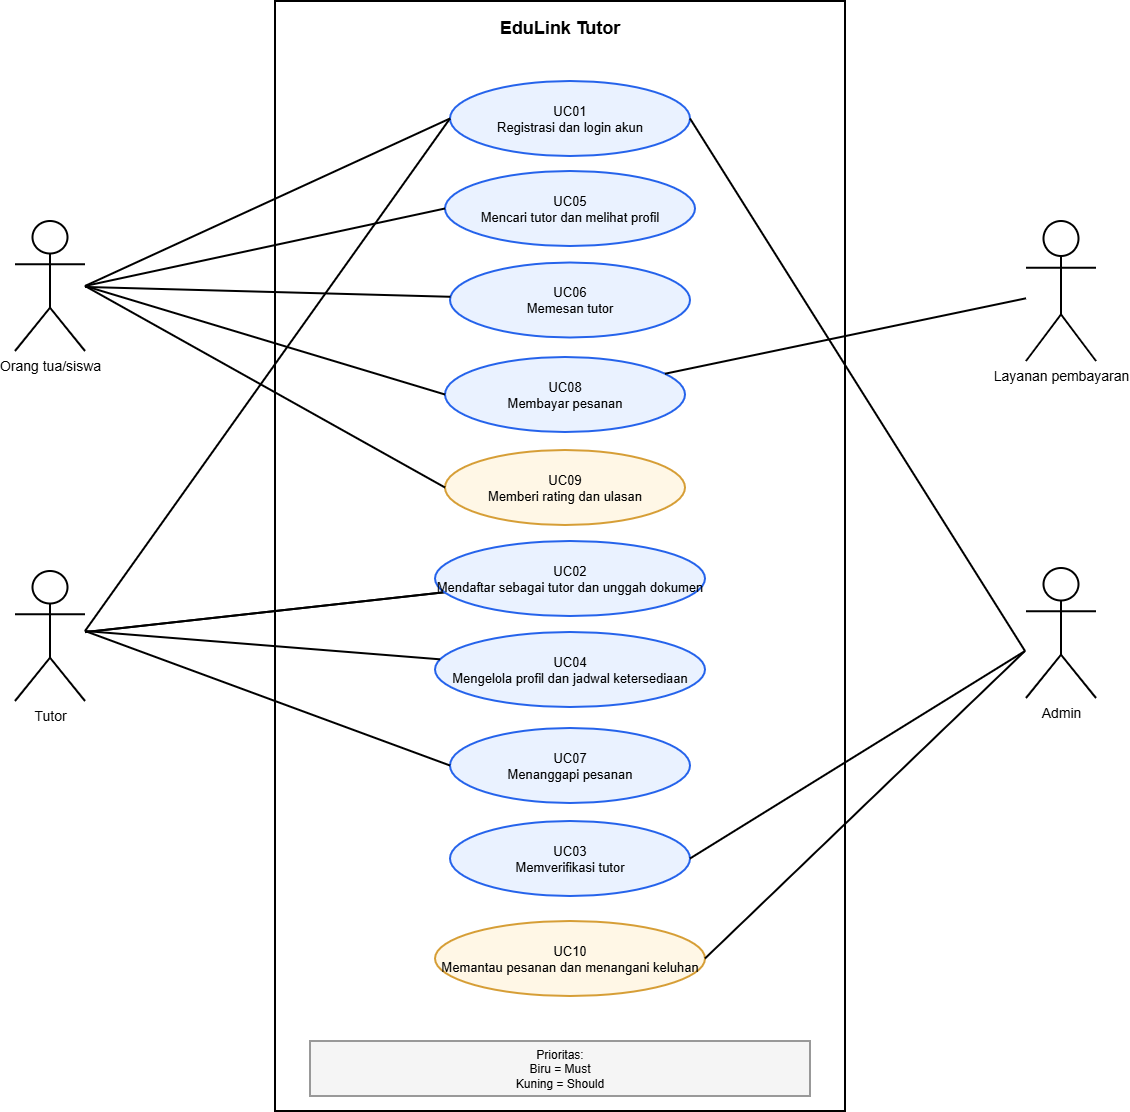

The diagram above was exported from draw.io. Its source (the exported page's mxGraphModel, read from the mxfile embedded in the PNG):
<mxGraphModel dx="2276" dy="1362" grid="1" gridSize="10" guides="1" tooltips="1" connect="1" arrows="1" fold="1" page="1" pageScale="1" pageWidth="850" pageHeight="1100" math="0" shadow="0">
  <root>
    <mxCell id="0" />
    <mxCell id="1" parent="0" />
    <mxCell id="boundary" parent="1" style="rounded=0;whiteSpace=wrap;html=1;fillColor=none;strokeColor=light-dark(#000000,#000000);strokeWidth=2;verticalAlign=top;align=center;fontStyle=1;fontSize=18;spacingTop=10;curved=0;" value="EduLink Tutor" vertex="1">
      <mxGeometry height="1110" width="570" x="330" y="40" as="geometry" />
    </mxCell>
    <mxCell id="actor_user" parent="1" style="shape=umlActor;verticalLabelPosition=bottom;verticalAlign=top;html=1;outlineConnect=0;fontSize=14;strokeWidth=2;rounded=0;curved=0;" value="Orang tua/siswa" vertex="1">
      <mxGeometry height="130" width="70" x="70" y="260" as="geometry" />
    </mxCell>
    <mxCell id="actor_tutor" parent="1" style="shape=umlActor;verticalLabelPosition=bottom;verticalAlign=top;html=1;outlineConnect=0;fontSize=14;strokeWidth=2;rounded=0;curved=0;" value="Tutor" vertex="1">
      <mxGeometry height="130" width="70" x="70" y="610" as="geometry" />
    </mxCell>
    <mxCell id="actor_admin" parent="1" style="shape=umlActor;verticalLabelPosition=bottom;verticalAlign=top;html=1;outlineConnect=0;fontSize=14;strokeWidth=2;rounded=0;curved=0;" value="Admin" vertex="1">
      <mxGeometry height="130" width="70" x="1081" y="607" as="geometry" />
    </mxCell>
    <mxCell id="actor_payment" parent="1" style="shape=umlActor;verticalLabelPosition=bottom;verticalAlign=top;html=1;outlineConnect=0;fontSize=14;strokeWidth=2;rounded=0;curved=0;" value="Layanan pembayaran" vertex="1">
      <mxGeometry height="140" width="70" x="1081" y="260" as="geometry" />
    </mxCell>
    <mxCell id="UC01" parent="1" style="ellipse;whiteSpace=wrap;html=1;fillColor=#EAF2FF;strokeColor=#2563EB;strokeWidth=2;fontSize=13;align=center;verticalAlign=middle;rounded=0;curved=0;" value="UC01&#10;Registrasi dan login akun" vertex="1">
      <mxGeometry height="75" width="240" x="505" y="120" as="geometry" />
    </mxCell>
    <mxCell id="UC03" parent="1" style="ellipse;whiteSpace=wrap;html=1;fillColor=#EAF2FF;strokeColor=#2563EB;strokeWidth=2;fontSize=13;rounded=0;curved=0;" value="UC03&#10;Memverifikasi tutor" vertex="1">
      <mxGeometry height="75" width="240" x="505" y="860" as="geometry" />
    </mxCell>
    <mxCell id="UC04" parent="1" style="ellipse;whiteSpace=wrap;html=1;fillColor=#EAF2FF;strokeColor=#2563EB;strokeWidth=2;fontSize=13;rounded=0;curved=0;" value="UC04&#10;Mengelola profil dan jadwal ketersediaan" vertex="1">
      <mxGeometry height="75" width="270" x="490" y="671" as="geometry" />
    </mxCell>
    <mxCell id="UC05" parent="1" style="ellipse;whiteSpace=wrap;html=1;fillColor=#EAF2FF;strokeColor=#2563EB;strokeWidth=2;fontSize=13;rounded=0;curved=0;" value="UC05&#10;Mencari tutor dan melihat profil" vertex="1">
      <mxGeometry height="75" width="250" x="500" y="210" as="geometry" />
    </mxCell>
    <mxCell id="UC06" parent="1" style="ellipse;whiteSpace=wrap;html=1;fillColor=#EAF2FF;strokeColor=#2563EB;strokeWidth=2;fontSize=13;rounded=0;curved=0;" value="UC06&#10;Memesan tutor" vertex="1">
      <mxGeometry height="75" width="240" x="505" y="301.5" as="geometry" />
    </mxCell>
    <mxCell id="UC07" parent="1" style="ellipse;whiteSpace=wrap;html=1;fillColor=#EAF2FF;strokeColor=#2563EB;strokeWidth=2;fontSize=13;rounded=0;curved=0;" value="UC07&#10;Menanggapi pesanan" vertex="1">
      <mxGeometry height="75" width="240" x="505" y="767" as="geometry" />
    </mxCell>
    <mxCell id="UC08" parent="1" style="ellipse;whiteSpace=wrap;html=1;fillColor=#EAF2FF;strokeColor=#2563EB;strokeWidth=2;fontSize=13;rounded=0;curved=0;" value="UC08&#10;Membayar pesanan" vertex="1">
      <mxGeometry height="75" width="240" x="500" y="396" as="geometry" />
    </mxCell>
    <mxCell id="UC09" parent="1" style="ellipse;whiteSpace=wrap;html=1;fillColor=#FFF7E6;strokeColor=#D69E36;strokeWidth=2;fontSize=13;rounded=0;curved=0;" value="UC09&#10;Memberi rating dan ulasan" vertex="1">
      <mxGeometry height="75" width="240" x="500" y="489" as="geometry" />
    </mxCell>
    <mxCell id="UC10" parent="1" style="ellipse;whiteSpace=wrap;html=1;fillColor=#FFF7E6;strokeColor=#D69E36;strokeWidth=2;fontSize=13;rounded=0;curved=0;" value="UC10&#10;Memantau pesanan dan menangani keluhan" vertex="1">
      <mxGeometry height="75" width="270" x="490" y="960" as="geometry" />
    </mxCell>
    <mxCell id="a1" edge="1" parent="1" style="endArrow=none;html=1;rounded=0;strokeWidth=2;entryX=0;entryY=0.5;entryDx=0;entryDy=0;curved=0;" target="UC01">
      <mxGeometry relative="1" as="geometry">
        <mxPoint x="140" y="325" as="sourcePoint" />
      </mxGeometry>
    </mxCell>
    <mxCell id="a4" edge="1" parent="1" source="actor_tutor" style="endArrow=none;html=1;rounded=0;strokeWidth=2;curved=0;" target="UC02">
      <mxGeometry relative="1" as="geometry" />
    </mxCell>
    <mxCell id="a5" edge="1" parent="1" style="endArrow=none;html=1;rounded=0;strokeWidth=2;entryX=1;entryY=0.5;entryDx=0;entryDy=0;curved=0;" target="UC03">
      <mxGeometry relative="1" as="geometry">
        <mxPoint x="1080" y="690" as="sourcePoint" />
      </mxGeometry>
    </mxCell>
    <mxCell id="a6" edge="1" parent="1" style="endArrow=none;html=1;rounded=0;strokeWidth=2;curved=0;" target="UC04">
      <mxGeometry relative="1" as="geometry">
        <mxPoint x="140" y="670" as="sourcePoint" />
      </mxGeometry>
    </mxCell>
    <mxCell id="a7" edge="1" parent="1" style="endArrow=none;html=1;rounded=0;strokeWidth=2;entryX=0;entryY=0.5;entryDx=0;entryDy=0;curved=0;" target="UC05">
      <mxGeometry relative="1" as="geometry">
        <mxPoint x="140" y="325" as="sourcePoint" />
      </mxGeometry>
    </mxCell>
    <mxCell id="a8" edge="1" parent="1" source="actor_user" style="endArrow=none;html=1;rounded=0;strokeWidth=2;curved=0;" target="UC06">
      <mxGeometry relative="1" as="geometry" />
    </mxCell>
    <mxCell id="a10" edge="1" parent="1" style="endArrow=none;html=1;rounded=0;strokeWidth=2;entryX=0;entryY=0.5;entryDx=0;entryDy=0;curved=0;" target="UC08">
      <mxGeometry relative="1" as="geometry">
        <mxPoint x="140" y="325" as="sourcePoint" />
      </mxGeometry>
    </mxCell>
    <mxCell id="a11" edge="1" parent="1" source="actor_payment" style="endArrow=none;html=1;rounded=0;strokeWidth=2;curved=0;" target="UC08">
      <mxGeometry relative="1" as="geometry" />
    </mxCell>
    <mxCell id="a12" edge="1" parent="1" style="endArrow=none;html=1;rounded=0;strokeWidth=2;entryX=0;entryY=0.5;entryDx=0;entryDy=0;curved=0;" target="UC09">
      <mxGeometry relative="1" as="geometry">
        <mxPoint x="140" y="325" as="sourcePoint" />
      </mxGeometry>
    </mxCell>
    <mxCell id="a13" edge="1" parent="1" style="endArrow=none;html=1;rounded=0;strokeWidth=2;entryX=1;entryY=0.5;entryDx=0;entryDy=0;curved=0;" target="UC10">
      <mxGeometry relative="1" as="geometry">
        <mxPoint x="1080" y="690" as="sourcePoint" />
      </mxGeometry>
    </mxCell>
    <mxCell id="legend" parent="1" style="rounded=0;whiteSpace=wrap;html=1;fillColor=#F5F5F5;strokeColor=#999999;fontSize=12;align=center;verticalAlign=middle;strokeWidth=2;curved=0;" value="Prioritas:&#10;Biru = Must&#10;Kuning = Should" vertex="1">
      <mxGeometry height="55" width="500" x="365" y="1080" as="geometry" />
    </mxCell>
    <mxCell id="icpPKgU-W23qFzGEpLAa-3" edge="1" parent="1" source="actor_tutor" style="endArrow=none;html=1;rounded=0;strokeWidth=2;curved=0;" target="UC02" value="">
      <mxGeometry relative="1" as="geometry">
        <mxPoint x="160" y="668" as="sourcePoint" />
        <mxPoint x="842" y="564" as="targetPoint" />
      </mxGeometry>
    </mxCell>
    <mxCell id="UC02" parent="1" style="ellipse;whiteSpace=wrap;html=1;fillColor=#EAF2FF;strokeColor=#2563EB;strokeWidth=2;fontSize=13;rounded=0;curved=0;" value="UC02&#10;Mendaftar sebagai tutor dan unggah dokumen" vertex="1">
      <mxGeometry height="75" width="270" x="490" y="580" as="geometry" />
    </mxCell>
    <mxCell id="icpPKgU-W23qFzGEpLAa-5" edge="1" parent="1" style="endArrow=none;html=1;rounded=0;strokeWidth=2;entryX=0;entryY=0.5;entryDx=0;entryDy=0;curved=0;" target="UC07">
      <mxGeometry relative="1" as="geometry">
        <mxPoint x="140" y="670" as="sourcePoint" />
        <mxPoint x="504" y="710" as="targetPoint" />
      </mxGeometry>
    </mxCell>
    <mxCell id="icpPKgU-W23qFzGEpLAa-13" edge="1" parent="1" style="endArrow=none;html=1;rounded=0;strokeWidth=2;entryX=0;entryY=0.5;entryDx=0;entryDy=0;curved=0;" target="UC01">
      <mxGeometry relative="1" as="geometry">
        <mxPoint x="140" y="670" as="sourcePoint" />
        <mxPoint x="510" y="537" as="targetPoint" />
      </mxGeometry>
    </mxCell>
    <mxCell id="icpPKgU-W23qFzGEpLAa-14" edge="1" parent="1" style="endArrow=none;html=1;rounded=0;strokeWidth=2;entryX=1;entryY=0.5;entryDx=0;entryDy=0;curved=0;" target="UC01">
      <mxGeometry relative="1" as="geometry">
        <mxPoint x="1080" y="690" as="sourcePoint" />
        <mxPoint x="730" y="423" as="targetPoint" />
      </mxGeometry>
    </mxCell>
  </root>
</mxGraphModel>